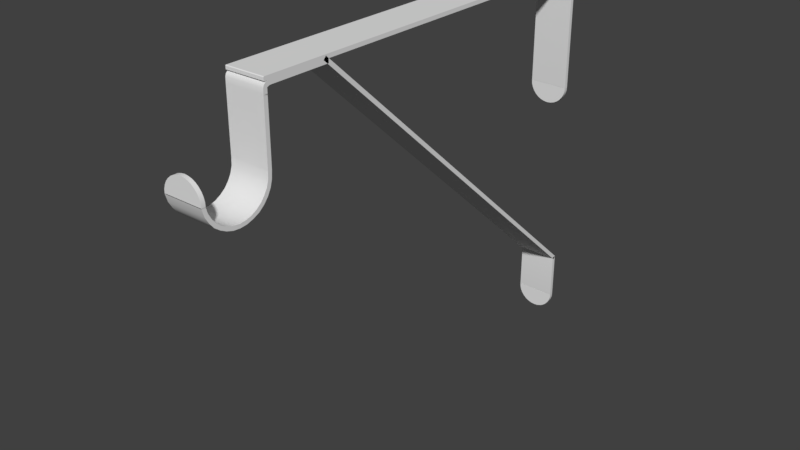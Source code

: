 # Source: Rod_Support.blend  (saved by Blender 2.91.10; exported with 4.5.12 LTS)
import bpy
from mathutils import Matrix  # noqa: F401  (used for matrix-valued properties, if any)

bpy.ops.wm.read_factory_settings(use_empty=True)
scene = bpy.context.scene
scene.name = 'Scene'

# ---- collections
col_collection_1 = bpy.data.collections.new('Collection 1'); scene.collection.children.link(col_collection_1)

# ---- world
world_world = bpy.data.worlds.new('World'); scene.world = world_world
world_world.color = (0.05088, 0.05088, 0.05088)
world_world.use_sun_shadow = False
world_world.sun_shadow_jitter_overblur = 0.0
world_world.cycles.sampling_method = 'MANUAL'

# ---- meshes
me_cylinder_013 = bpy.data.meshes.new('Cylinder.013')
me_cylinder_013.from_pydata([(0.01267, -0.3084, 0.1688), (0.01258, -0.3084, 0.1712), (0.01258, -0.3058, 0.1712), (0.01185, -0.3084, 0.1737), (0.01185, -0.3058, 0.1737), (0.01067, -0.3084, 0.1759), (0.01067, -0.3058, 0.1759), (0.009072, -0.3084, 0.1778), (0.009072, -0.3058, 0.1778), (0.007128, -0.3084, 0.1794), (0.007128, -0.3058, 0.1794), (0.00491, -0.3084, 0.1806), (0.00491, -0.3058, 0.1806), (0.002503, -0.3084, 0.1813), (0.002503, -0.3058, 0.1813), (-2.746e-08, -0.3084, 0.1816), (-2.735e-08, -0.3058, 0.1816), (-0.002503, -0.3084, 0.1813), (-0.002503, -0.3058, 0.1813), (-0.00491, -0.3084, 0.1806), (-0.00491, -0.3058, 0.1806), (-0.007128, -0.3084, 0.1794), (-0.007128, -0.3058, 0.1794), (-0.009072, -0.3084, 0.1778), (-0.009072, -0.3058, 0.1778), (-0.01067, -0.3084, 0.1759), (-0.01067, -0.3058, 0.1759), (-0.01185, -0.3084, 0.1737), (-0.01185, -0.3058, 0.1737), (-0.01258, -0.3084, 0.1712), (-0.01258, -0.3058, 0.1712), (-0.0127, -0.3084, 0.1687), (-0.0127, -0.3058, 0.1687), (-0.01258, -0.3084, 0.169), (-0.01258, -0.3058, 0.169), (-0.01185, -0.3084, 0.169), (-0.01185, -0.3058, 0.169), (-0.01067, -0.3084, 0.169), (-0.01067, -0.3058, 0.169), (-0.009072, -0.3084, 0.169), (-0.009072, -0.3058, 0.169), (-0.007128, -0.3084, 0.169), (-0.007128, -0.3058, 0.169), (-0.00491, -0.3084, 0.169), (-0.00491, -0.3058, 0.169), (-0.002503, -0.3084, 0.169), (-0.002503, -0.3058, 0.169), (-1.628e-08, -0.3084, 0.169), (-1.617e-08, -0.3058, 0.169), (0.002503, -0.3084, 0.169), (0.002503, -0.3058, 0.169), (0.00491, -0.3084, 0.169), (0.00491, -0.3058, 0.169), (0.007128, -0.3084, 0.169), (0.007128, -0.3058, 0.169), (0.009072, -0.3084, 0.169), (0.009072, -0.3058, 0.169), (0.01067, -0.3084, 0.169), (0.01067, -0.3058, 0.169), (0.01185, -0.3084, 0.169), (0.01185, -0.3058, 0.169), (0.01258, -0.3084, 0.169), (0.01267, -1.634e-05, 0.1402), (0.01267, -0.002547, 0.1402), (0.01258, -1.634e-05, 0.1378), (0.01258, -0.002547, 0.1378), (0.01185, -1.634e-05, 0.1354), (0.01185, -0.002547, 0.1354), (0.01067, -1.634e-05, 0.1332), (0.01067, -0.002547, 0.1332), (0.009072, -1.634e-05, 0.1312), (0.009072, -0.002547, 0.1312), (0.007128, -1.634e-05, 0.1296), (0.007128, -0.002547, 0.1296), (0.00491, -1.634e-05, 0.1284), (0.00491, -0.002547, 0.1284), (0.002503, -1.634e-05, 0.1277), (0.002503, -0.002547, 0.1277), (9.306e-10, -1.634e-05, 0.1274), (8.2e-10, -0.002547, 0.1274), (-0.002503, -1.634e-05, 0.1277), (-0.002503, -0.002547, 0.1277), (-0.00491, -1.634e-05, 0.1284), (-0.00491, -0.002547, 0.1284), (-0.007128, -1.634e-05, 0.1296), (-0.007128, -0.002547, 0.1296), (-0.009072, -1.634e-05, 0.1312), (-0.009072, -0.002547, 0.1312), (-0.01067, -1.634e-05, 0.1332), (-0.01067, -0.002547, 0.1332), (-0.01185, -1.634e-05, 0.1354), (-0.01185, -0.002547, 0.1354), (-0.01258, -1.634e-05, 0.1378), (-0.01258, -0.002547, 0.1378), (-0.0127, -1.634e-05, 0.1403), (-0.0127, -0.002547, 0.1403), (-0.01258, -1.634e-05, 0.1401), (-0.01258, -0.002547, 0.1401), (-0.01185, -1.634e-05, 0.1401), (-0.01185, -0.002547, 0.1401), (-0.01067, -1.634e-05, 0.1401), (-0.01067, -0.002547, 0.1401), (-0.009072, -1.634e-05, 0.1401), (-0.009072, -0.002547, 0.1401), (-0.007128, -1.634e-05, 0.1401), (-0.007128, -0.002547, 0.1401), (-0.00491, -1.634e-05, 0.1401), (-0.00491, -0.002547, 0.1401), (-0.002503, -1.634e-05, 0.1401), (-0.002503, -0.002547, 0.1401), (1.211e-08, -1.634e-05, 0.1401), (1.2e-08, -0.002547, 0.1401), (0.002503, -1.634e-05, 0.1401), (0.002503, -0.002547, 0.1401), (0.00491, -1.634e-05, 0.1401), (0.00491, -0.002547, 0.1401), (0.007128, -1.634e-05, 0.1401), (0.007128, -0.002547, 0.1401), (0.009072, -1.634e-05, 0.1401), (0.009072, -0.002547, 0.1401), (0.01067, -1.634e-05, 0.1401), (0.01067, -0.002547, 0.1401), (0.01185, -1.634e-05, 0.1401), (0.01185, -0.002547, 0.1401), (0.01258, -1.634e-05, 0.1401), (0.01258, -0.002547, 0.1401), (0.01267, 7.627e-10, -0.01506), (0.01267, -0.00253, -0.01506), (0.01258, 9.781e-10, -0.01748), (0.01258, -0.00253, -0.01748), (0.01185, 1.22e-09, -0.01989), (0.01185, -0.00253, -0.01989), (0.01067, 1.466e-09, -0.0221), (0.01067, -0.00253, -0.0221), (0.009072, 1.706e-09, -0.02405), (0.009072, -0.00253, -0.02405), (0.007128, 1.93e-09, -0.02564), (0.007128, -0.00253, -0.02564), (0.00491, 2.131e-09, -0.02683), (0.00491, -0.00253, -0.02683), (0.002503, 2.3e-09, -0.02756), (0.002503, -0.00253, -0.02756), (9.313e-10, 2.431e-09, -0.02781), (8.207e-10, -0.00253, -0.02781), (-0.002503, 2.519e-09, -0.02756), (-0.002503, -0.00253, -0.02756), (-0.00491, 2.56e-09, -0.02683), (-0.00491, -0.00253, -0.02683), (-0.007128, 2.553e-09, -0.02564), (-0.007128, -0.00253, -0.02564), (-0.009072, 2.499e-09, -0.02405), (-0.009072, -0.00253, -0.02405), (-0.01067, 2.399e-09, -0.0221), (-0.01067, -0.00253, -0.0221), (-0.01185, 2.257e-09, -0.01989), (-0.01185, -0.00253, -0.01989), (-0.01258, 2.078e-09, -0.01748), (-0.01258, -0.00253, -0.01748), (-0.0127, 1.864e-09, -0.01498), (-0.0127, -0.00253, -0.01498), (-0.01258, 1.878e-09, -0.01519), (-0.01258, -0.00253, -0.01519), (-0.01185, 1.846e-09, -0.01519), (-0.01185, -0.00253, -0.01519), (-0.01067, 1.794e-09, -0.01519), (-0.01067, -0.00253, -0.01519), (-0.009072, 1.725e-09, -0.01519), (-0.009072, -0.00253, -0.01519), (-0.007128, 1.64e-09, -0.01519), (-0.007128, -0.00253, -0.01519), (-0.00491, 1.543e-09, -0.01519), (-0.00491, -0.00253, -0.01519), (-0.002503, 1.438e-09, -0.01519), (-0.002503, -0.00253, -0.01519), (1.211e-08, 1.328e-09, -0.01519), (1.2e-08, -0.00253, -0.01519), (0.002503, 1.219e-09, -0.01519), (0.002503, -0.00253, -0.01519), (0.00491, 1.114e-09, -0.01519), (0.00491, -0.00253, -0.01519), (0.007128, 1.017e-09, -0.01519), (0.007128, -0.00253, -0.01519), (0.009072, 9.316e-10, -0.01519), (0.009072, -0.00253, -0.01519), (0.01067, 8.619e-10, -0.01519), (0.01067, -0.00253, -0.01519), (0.01185, 8.1e-10, -0.01519), (0.01185, -0.00253, -0.01519), (0.01258, 7.781e-10, -0.01519), (0.01258, -0.00253, -0.01519), (0.0127, -0.2612, 0.2148), (-0.0127, -0.2612, 0.2148), (0.0127, -0.2628, 0.2147), (-0.0127, -0.2628, 0.2147), (0.0127, -0.2641, 0.2141), (-0.0127, -0.2641, 0.2141), (0.0127, -0.2641, 0.2127), (-0.0127, -0.2641, 0.2127), (0.0127, -0.2641, 0.2117), (-0.0127, -0.2641, 0.2117), (0.0127, -0.2641, 0.2109), (-0.0127, -0.2641, 0.2109), (0.0127, -0.2642, 0.2105), (-0.0127, -0.2642, 0.2105), (0.0127, -0.2612, 0.2173), (-0.0127, -0.2612, 0.2173), (0.0127, -0.2633, 0.2173), (-0.0127, -0.2633, 0.2173), (0.0127, -0.2649, 0.217), (-0.0127, -0.2649, 0.217), (0.0127, -0.2662, 0.2156), (-0.0127, -0.2662, 0.2156), (0.0127, -0.2666, 0.2144), (-0.0127, -0.2666, 0.2144), (0.0127, -0.2667, 0.2114), (-0.0127, -0.2667, 0.2114), (0.0127, -0.2667, 0.2109), (-0.0127, -0.2667, 0.2109), (-0.0127, -0.2862, 0.1504), (0.0127, -0.2862, 0.1504), (-0.0127, -0.2906, 0.1508), (0.0127, -0.2906, 0.1508), (-0.0127, -0.2947, 0.1521), (0.0127, -0.2947, 0.1521), (-0.0127, -0.2985, 0.1541), (0.0127, -0.2985, 0.1541), (-0.0127, -0.302, 0.1567), (0.0127, -0.302, 0.1567), (-0.0127, -0.3047, 0.1601), (0.0127, -0.3047, 0.1601), (-0.0127, -0.307, 0.164), (0.0127, -0.307, 0.164), (-0.0127, -0.3084, 0.1687), (0.0127, -0.3084, 0.1687), (-0.0127, -0.2641, 0.1731), (0.0127, -0.2641, 0.1731), (-0.0127, -0.2645, 0.168), (0.0127, -0.2645, 0.168), (-0.0127, -0.2656, 0.164), (0.0127, -0.2656, 0.164), (-0.0127, -0.2676, 0.1602), (0.0127, -0.2676, 0.1602), (-0.0127, -0.2703, 0.1569), (0.0127, -0.2703, 0.1569), (-0.0127, -0.2738, 0.154), (0.0127, -0.2738, 0.154), (-0.0127, -0.2778, 0.1521), (0.0127, -0.2778, 0.1521), (-0.0127, -0.2819, 0.1508), (0.0127, -0.2819, 0.1508), (0.0127, -0.2667, 0.1731), (-0.0127, -0.2667, 0.1731), (0.0127, -0.2669, 0.1687), (-0.0127, -0.2669, 0.1687), (0.0127, -0.268, 0.165), (-0.0127, -0.268, 0.165), (0.0127, -0.2699, 0.1616), (-0.0127, -0.2699, 0.1616), (0.0127, -0.2723, 0.1586), (-0.0127, -0.2723, 0.1586), (0.0127, -0.2753, 0.1562), (-0.0127, -0.2753, 0.1562), (0.0127, -0.2787, 0.1543), (-0.0127, -0.2787, 0.1543), (0.0127, -0.2825, 0.1532), (-0.0127, -0.2825, 0.1532), (0.0127, -0.2864, 0.1528), (-0.0127, -0.2864, 0.1528), (0.0127, -0.2902, 0.1532), (-0.0127, -0.2902, 0.1532), (0.0127, -0.294, 0.1543), (-0.0127, -0.294, 0.1543), (0.0127, -0.2974, 0.1562), (-0.0127, -0.2974, 0.1562), (0.0127, -0.3005, 0.1586), (-0.0127, -0.3005, 0.1586), (0.0127, -0.3029, 0.1616), (-0.0127, -0.3029, 0.1616), (0.0127, -0.3048, 0.165), (-0.0127, -0.3048, 0.165), (0.0127, -0.3059, 0.1687), (-0.0127, -0.3059, 0.1687), (-0.0127, -0.2862, 0.1504), (-0.0127, -0.2906, 0.1508), (0.0127, -0.2906, 0.1508), (0.0127, -0.2862, 0.1504), (-0.0127, -0.2947, 0.1521), (0.0127, -0.2947, 0.1521), (-0.0127, -0.2985, 0.1541), (0.0127, -0.2985, 0.1541), (-0.0127, -0.302, 0.1567), (0.0127, -0.302, 0.1567), (-0.0127, -0.3047, 0.1601), (0.0127, -0.3047, 0.1601), (-0.0127, -0.307, 0.164), (0.0127, -0.307, 0.164), (-0.0127, -0.3084, 0.1687), (0.0127, -0.3084, 0.1687), (0.0127, -0.2641, 0.1731), (0.0127, -0.2641, 0.1731), (-0.0127, -0.2641, 0.1731), (-0.0127, -0.2641, 0.1731), (-0.0127, -0.2645, 0.168), (0.0127, -0.2645, 0.168), (-0.0127, -0.2656, 0.164), (0.0127, -0.2656, 0.164), (-0.0127, -0.2676, 0.1602), (0.0127, -0.2676, 0.1602), (-0.0127, -0.2703, 0.1569), (0.0127, -0.2703, 0.1569), (-0.0127, -0.2738, 0.154), (0.0127, -0.2738, 0.154), (-0.0127, -0.2778, 0.1521), (0.0127, -0.2778, 0.1521), (-0.0127, -0.2819, 0.1508), (0.0127, -0.2819, 0.1508), (-0.0127, -0.2667, 0.1731), (-0.0127, -0.2667, 0.1731), (0.0127, -0.2667, 0.1731), (0.0127, -0.2667, 0.1731), (0.0127, -0.2669, 0.1687), (-0.0127, -0.2669, 0.1687), (0.0127, -0.268, 0.165), (-0.0127, -0.268, 0.165), (0.0127, -0.2699, 0.1616), (-0.0127, -0.2699, 0.1616), (0.0127, -0.2723, 0.1586), (-0.0127, -0.2723, 0.1586), (0.0127, -0.2753, 0.1562), (-0.0127, -0.2753, 0.1562), (0.0127, -0.2787, 0.1543), (-0.0127, -0.2787, 0.1543), (0.0127, -0.2825, 0.1532), (-0.0127, -0.2825, 0.1532), (0.0127, -0.2864, 0.1528), (-0.0127, -0.2864, 0.1528), (0.0127, -0.2902, 0.1532), (-0.0127, -0.2902, 0.1532), (0.0127, -0.294, 0.1543), (-0.0127, -0.294, 0.1543), (0.0127, -0.2974, 0.1562), (-0.0127, -0.2974, 0.1562), (0.0127, -0.3005, 0.1586), (-0.0127, -0.3005, 0.1586), (0.0127, -0.3029, 0.1616), (-0.0127, -0.3029, 0.1616), (0.0127, -0.3048, 0.165), (-0.0127, -0.3048, 0.165), (0.0127, -0.3059, 0.1687), (-0.0127, -0.3059, 0.1687), (0.0127, -0.2641, 0.1731), (-0.0127, -0.2641, 0.1731), (0.0127, -0.2641, 0.2109), (-0.0127, -0.2641, 0.2109), (0.0127, -0.2667, 0.1731), (-0.0127, -0.2667, 0.1731), (0.0127, -0.2667, 0.2109), (-0.0127, -0.2667, 0.2109), (0.0127, -0.223, 0.2148), (-0.0127, -0.223, 0.2148), (0.0127, -0.223, 0.2173), (-0.0127, -0.223, 0.2173), (0.0127, -0.2612, 0.2148), (-0.0127, -0.2612, 0.2148), (0.0127, -0.2612, 0.2173), (-0.0127, -0.2612, 0.2173), (0.0127, -0.2248, 0.2191), (-0.0127, -0.2248, 0.2191), (0.0127, -0.001448, 0.01316), (-0.0127, -0.001448, 0.01316), (0.0127, -0.2265, 0.2172), (-0.0127, -0.2265, 0.2172), (0.0127, -3.149e-06, 0.2173), (-0.0127, -3.148e-06, 0.2173), (0.0127, -1.864e-09, 0.01498), (-0.0127, -7.542e-10, 0.01498), (0.0127, -0.002544, 0.01498), (-0.0127, -0.002544, 0.01498), (0.0127, -3.149e-06, 0.2178), (-0.0127, -3.148e-06, 0.2178), (0.0127, -0.002547, 0.2178), (-0.0127, -0.002547, 0.2178), (0.0127, -0.0001959, 0.01452), (0.0127, -0.0002385, 0.01548), (0.0127, -0.0001148, 0.01462), (0.0127, -5.63e-05, 0.01474), (0.0127, -2.274e-05, 0.01487), (0.0127, -1.535e-05, 0.01501), (0.0127, -3.448e-05, 0.01514), (0.0127, -7.934e-05, 0.01527), (0.0127, -0.0001482, 0.01538), (-0.0127, -0.0002385, 0.01548), (-0.0127, -0.0001959, 0.01452), (-0.0127, -0.0001482, 0.01538), (-0.0127, -7.933e-05, 0.01527), (-0.0127, -3.448e-05, 0.01514), (-0.0127, -1.535e-05, 0.01501), (-0.0127, -2.274e-05, 0.01487), (-0.0127, -5.63e-05, 0.01474), (-0.0127, -0.0001148, 0.01462), (0.01254, -0.0002693, -0.01524), (0.0127, 7.542e-10, -0.01498), (0.01259, -0.0001861, -0.01523), (0.01264, -0.000111, -0.01519), (0.01267, -5.144e-05, -0.01513), (0.01269, -1.317e-05, -0.01506), (-0.01254, -0.0002693, -0.01524), (-0.0127, 1.864e-09, -0.01498), (-0.01259, -0.0001861, -0.01523), (-0.01264, -0.000111, -0.01519), (-0.01267, -5.144e-05, -0.01513), (-0.01269, -1.317e-05, -0.01506), (0.01254, -0.002274, -0.01524), (0.0127, -0.002544, -0.01498), (0.01259, -0.002358, -0.01523), (0.01264, -0.002433, -0.01519), (0.01267, -0.002492, -0.01513), (0.01269, -0.00253, -0.01506), (-0.01254, -0.002274, -0.01524), (-0.0127, -0.002544, -0.01498), (-0.01259, -0.002358, -0.01523), (-0.01264, -0.002433, -0.01519), (-0.01267, -0.002492, -0.01513), (-0.01269, -0.00253, -0.01506), (0.0127, -0.2656, 0.2198), (0.0127, -0.2661, 0.2193), (0.0127, -0.2658, 0.2198), (0.0127, -0.2659, 0.2197), (0.0127, -0.266, 0.2196), (0.0127, -0.2661, 0.2195), (-0.0127, -0.2661, 0.2193), (-0.0127, -0.2656, 0.2198), (-0.0127, -0.2661, 0.2195), (-0.0127, -0.266, 0.2196), (-0.0127, -0.2659, 0.2197), (-0.0127, -0.2658, 0.2198), (0.0127, -0.2661, 0.2177), (0.0127, -0.2657, 0.2173), (0.0127, -0.2661, 0.2176), (0.0127, -0.266, 0.2175), (0.0127, -0.2659, 0.2174), (0.0127, -0.2658, 0.2173), (-0.0127, -0.2657, 0.2173), (-0.0127, -0.2661, 0.2177), (-0.0127, -0.2658, 0.2173), (-0.0127, -0.2659, 0.2174), (-0.0127, -0.266, 0.2175), (-0.0127, -0.2661, 0.2176), (0.0127, -3.149e-06, 0.2195), (0.0127, -0.0003031, 0.2198), (0.0127, -8.901e-06, 0.2196), (0.0127, -2.598e-05, 0.2196), (0.0127, -5.369e-05, 0.2197), (0.0127, -9.101e-05, 0.2197), (0.0127, -0.0001365, 0.2198), (0.0127, -0.0001883, 0.2198), (0.0127, -0.0002446, 0.2198), (-0.0127, -0.0003031, 0.2198), (-0.0127, -3.148e-06, 0.2195), (-0.0127, -0.0002446, 0.2198), (-0.0127, -0.0001883, 0.2198), (-0.0127, -0.0001365, 0.2198), (-0.0127, -9.101e-05, 0.2197), (-0.0127, -5.369e-05, 0.2197), (-0.0127, -2.598e-05, 0.2196), (-0.0127, -8.9e-06, 0.2196), (0.0127, -0.0001989, 0.14), (0.0127, -3.172e-06, 0.1402), (0.0127, -0.000124, 0.1401), (0.0127, -6.054e-05, 0.1401), (0.0127, -1.807e-05, 0.1402), (-0.0127, -3.171e-06, 0.1402), (-0.0127, -0.0001989, 0.14), (-0.0127, -1.807e-05, 0.1402), (-0.0127, -6.054e-05, 0.1401), (-0.0127, -0.000124, 0.1401), (0.0127, -0.002547, 0.1403), (0.0127, -0.002313, 0.14), (0.0127, -0.002535, 0.1402), (0.0127, -0.002502, 0.1401), (0.0127, -0.002451, 0.1401), (0.0127, -0.002386, 0.1401), (-0.0127, -0.002313, 0.14), (-0.0127, -0.002547, 0.1403), (-0.0127, -0.002386, 0.1401), (-0.0127, -0.002451, 0.1401), (-0.0127, -0.002502, 0.1401), (-0.0127, -0.002535, 0.1402), (-0.0127, -0.2612, 0.2148), (-0.0127, -0.2612, 0.2148), (0.0127, -0.2612, 0.2148), (0.0127, -0.2612, 0.2148), (0.0127, -0.2628, 0.2147), (-0.0127, -0.2628, 0.2147), (0.0127, -0.2641, 0.2141), (0.0127, -0.2641, 0.2141), (0.0127, -0.2641, 0.2141), (0.0127, -0.2641, 0.2141), (-0.0127, -0.2641, 0.2141), (-0.0127, -0.2641, 0.2141), (0.0127, -0.2641, 0.2127), (-0.0127, -0.2641, 0.2127), (0.0127, -0.2641, 0.2117), (-0.0127, -0.2641, 0.2117), (0.0127, -0.2641, 0.2109), (-0.0127, -0.2641, 0.2109), (0.0127, -0.2642, 0.2105), (0.0127, -0.2642, 0.2105), (-0.0127, -0.2642, 0.2105), (-0.0127, -0.2642, 0.2105), (-0.0127, -0.2612, 0.2173), (-0.0127, -0.2612, 0.2173), (0.0127, -0.2612, 0.2173), (0.0127, -0.2612, 0.2173), (0.0127, -0.2633, 0.2173), (-0.0127, -0.2633, 0.2173), (0.0127, -0.2649, 0.217), (0.0127, -0.2649, 0.217), (0.0127, -0.2649, 0.217), (-0.0127, -0.2649, 0.217), (-0.0127, -0.2649, 0.217), (0.0127, -0.2662, 0.2156), (-0.0127, -0.2662, 0.2156), (0.0127, -0.2666, 0.2144), (0.0127, -0.2666, 0.2144), (-0.0127, -0.2666, 0.2144), (0.0127, -0.2667, 0.2114), (-0.0127, -0.2667, 0.2114), (0.0127, -0.2667, 0.2109), (0.0127, -0.2667, 0.2109), (-0.0127, -0.2667, 0.2109), (-0.0127, -0.2667, 0.2109), (0.0127, -0.2641, 0.2109), (0.0127, -0.2641, 0.2109), (0.0127, -0.2641, 0.1731), (0.0127, -0.2641, 0.1731), (-0.0127, -0.2641, 0.1731), (-0.0127, -0.2641, 0.1731), (-0.0127, -0.2641, 0.2109), (-0.0127, -0.2641, 0.2109), (0.0127, -0.2667, 0.2109), (0.0127, -0.2667, 0.2109), (-0.0127, -0.2667, 0.2109), (-0.0127, -0.2667, 0.2109), (0.0127, -0.2667, 0.1731), (0.0127, -0.2667, 0.1731), (-0.0127, -0.2667, 0.1731), (-0.0127, -0.2667, 0.1731), (0.0127, -0.223, 0.2173), (0.0127, -0.223, 0.2173), (0.0127, -0.223, 0.2148), (0.0127, -0.223, 0.2148), (-0.0127, -0.223, 0.2148), (-0.0127, -0.223, 0.2148), (-0.0127, -0.223, 0.2173), (-0.0127, -0.223, 0.2173), (0.0127, -0.2612, 0.2173), (0.0127, -0.2612, 0.2173), (-0.0127, -0.2612, 0.2173), (-0.0127, -0.2612, 0.2173), (0.0127, -0.2612, 0.2148), (0.0127, -0.2612, 0.2148), (-0.0127, -0.2612, 0.2148), (-0.0127, -0.2612, 0.2148), (-0.0127, -0.2248, 0.2191), (-0.0127, -0.2248, 0.2191), (0.0127, -0.2248, 0.2191), (0.0127, -0.2248, 0.2191), (0.0127, -0.2265, 0.2172), (0.0127, -0.2265, 0.2172), (-0.0127, -0.2265, 0.2172), (-0.0127, -0.2265, 0.2172), (0.0127, -0.001448, 0.01316), (0.0127, -0.001448, 0.01316), (-0.0127, -0.001448, 0.01316), (-0.0127, -0.001448, 0.01316), (0.0127, -3.149e-06, 0.2173), (0.0127, -3.149e-06, 0.2173), (-0.0127, -3.148e-06, 0.2173), (-0.0127, -3.148e-06, 0.2173), (-0.0127, -7.542e-10, 0.01498), (-0.0127, -7.542e-10, 0.01498), (0.0127, -1.864e-09, 0.01498), (0.0127, -1.864e-09, 0.01498), (0.0127, -0.002544, 0.01498), (0.0127, -0.002544, 0.01498), (-0.0127, -0.002544, 0.01498), (-0.0127, -0.002544, 0.01498), (-0.0127, -3.148e-06, 0.2178), (-0.0127, -3.148e-06, 0.2178), (0.0127, -3.149e-06, 0.2178), (0.0127, -3.149e-06, 0.2178), (0.0127, -0.002547, 0.2178), (0.0127, -0.002547, 0.2178), (-0.0127, -0.002547, 0.2178), (-0.0127, -0.002547, 0.2178), (0.0127, -0.0001148, 0.01462), (0.0127, -0.0001959, 0.01452), (-0.0127, -0.0001959, 0.01452), (-0.0127, -0.0001148, 0.01462), (0.0127, -5.63e-05, 0.01474), (-0.0127, -5.63e-05, 0.01474), (0.0127, -2.274e-05, 0.01487), (-0.0127, -2.274e-05, 0.01487), (0.0127, -1.535e-05, 0.01501), (-0.0127, -1.535e-05, 0.01501), (0.0127, -3.448e-05, 0.01514), (-0.0127, -3.448e-05, 0.01514), (0.0127, -7.934e-05, 0.01527), (-0.0127, -7.933e-05, 0.01527), (0.0127, -0.0001482, 0.01538), (-0.0127, -0.0001482, 0.01538), (0.0127, -0.0002385, 0.01548), (-0.0127, -0.0002385, 0.01548), (0.01264, -0.000111, -0.01519), (0.01259, -0.0001861, -0.01523), (-0.01259, -0.0001861, -0.01523), (-0.01264, -0.000111, -0.01519), (0.01267, -5.144e-05, -0.01513), (-0.01267, -5.144e-05, -0.01513), (0.01269, -1.317e-05, -0.01506), (-0.01269, -1.317e-05, -0.01506), (0.0127, 7.542e-10, -0.01498), (-0.0127, 1.864e-09, -0.01498), (-0.01264, -0.002433, -0.01519), (-0.01259, -0.002358, -0.01523), (0.01259, -0.002358, -0.01523), (0.01264, -0.002433, -0.01519), (-0.01267, -0.002492, -0.01513), (0.01267, -0.002492, -0.01513), (-0.01269, -0.00253, -0.01506), (0.01269, -0.00253, -0.01506), (-0.0127, -0.002544, -0.01498), (0.0127, -0.002544, -0.01498), (-0.0127, -0.2661, 0.2195), (-0.0127, -0.2661, 0.2193), (0.0127, -0.2661, 0.2193), (0.0127, -0.2661, 0.2195), (-0.0127, -0.266, 0.2196), (0.0127, -0.266, 0.2196), (-0.0127, -0.2659, 0.2197), (0.0127, -0.2659, 0.2197), (-0.0127, -0.2658, 0.2198), (0.0127, -0.2658, 0.2198), (-0.0127, -0.2656, 0.2198), (0.0127, -0.2656, 0.2198), (-0.0127, -0.2658, 0.2173), (-0.0127, -0.2657, 0.2173), (0.0127, -0.2657, 0.2173), (0.0127, -0.2658, 0.2173), (-0.0127, -0.2659, 0.2174), (0.0127, -0.2659, 0.2174), (-0.0127, -0.266, 0.2175), (0.0127, -0.266, 0.2175), (-0.0127, -0.2661, 0.2176), (0.0127, -0.2661, 0.2176), (-0.0127, -0.2661, 0.2177), (0.0127, -0.2661, 0.2177), (-0.0127, -0.0002446, 0.2198), (-0.0127, -0.0003031, 0.2198), (0.0127, -0.0003031, 0.2198), (0.0127, -0.0002446, 0.2198), (-0.0127, -0.0001883, 0.2198), (0.0127, -0.0001883, 0.2198), (-0.0127, -0.0001365, 0.2198), (0.0127, -0.0001365, 0.2198), (-0.0127, -9.101e-05, 0.2197), (0.0127, -9.101e-05, 0.2197), (-0.0127, -5.369e-05, 0.2197), (0.0127, -5.369e-05, 0.2197), (-0.0127, -2.598e-05, 0.2196), (0.0127, -2.598e-05, 0.2196), (-0.0127, -8.9e-06, 0.2196), (0.0127, -8.901e-06, 0.2196), (-0.0127, -3.148e-06, 0.2195), (0.0127, -3.149e-06, 0.2195), (0.0127, -0.000124, 0.1401), (0.0127, -0.0001989, 0.14), (-0.0127, -0.0001989, 0.14), (-0.0127, -0.000124, 0.1401), (0.0127, -6.054e-05, 0.1401), (-0.0127, -6.054e-05, 0.1401), (0.0127, -1.807e-05, 0.1402), (-0.0127, -1.807e-05, 0.1402), (0.0127, -3.172e-06, 0.1402), (-0.0127, -3.171e-06, 0.1402), (-0.0127, -0.002386, 0.1401), (-0.0127, -0.002313, 0.14), (0.0127, -0.002313, 0.14), (0.0127, -0.002386, 0.1401), (-0.0127, -0.002451, 0.1401), (0.0127, -0.002451, 0.1401), (-0.0127, -0.002502, 0.1401), (0.0127, -0.002502, 0.1401), (-0.0127, -0.002535, 0.1402), (0.0127, -0.002535, 0.1402), (-0.0127, -0.002547, 0.1403), (0.0127, -0.002547, 0.1403), (0.01267, -0.3084, 0.1688), (0.01258, -0.3084, 0.1712), (0.01258, -0.3058, 0.1712), (0.01267, -0.3058, 0.1688), (0.01267, -0.3058, 0.1688), (0.01185, -0.3084, 0.1737), (0.01185, -0.3058, 0.1737), (0.01067, -0.3084, 0.1759), (0.01067, -0.3058, 0.1759), (0.009072, -0.3084, 0.1778), (0.009072, -0.3058, 0.1778), (0.007128, -0.3084, 0.1794), (0.007128, -0.3058, 0.1794), (0.00491, -0.3084, 0.1806), (0.00491, -0.3058, 0.1806), (0.002503, -0.3084, 0.1813), (0.002503, -0.3058, 0.1813), (-2.746e-08, -0.3084, 0.1816), (-2.735e-08, -0.3058, 0.1816), (-0.002503, -0.3084, 0.1813), (-0.002503, -0.3058, 0.1813), (-0.00491, -0.3084, 0.1806), (-0.00491, -0.3058, 0.1806), (-0.007128, -0.3084, 0.1794), (-0.007128, -0.3058, 0.1794), (-0.009072, -0.3084, 0.1778), (-0.009072, -0.3058, 0.1778), (-0.01067, -0.3084, 0.1759), (-0.01067, -0.3058, 0.1759), (-0.01185, -0.3084, 0.1737), (-0.01185, -0.3058, 0.1737), (-0.01258, -0.3084, 0.1712), (-0.01258, -0.3058, 0.1712), (-0.0127, -0.3084, 0.1687), (-0.0127, -0.3058, 0.1687), (0.01258, -0.3058, 0.169), (0.01267, -1.634e-05, 0.1402), (0.01267, -1.634e-05, 0.1402), (0.01258, -1.634e-05, 0.1378), (0.01258, -0.002547, 0.1378), (0.01267, -0.002547, 0.1402), (0.01267, -0.002547, 0.1402), (0.01185, -1.634e-05, 0.1354), (0.01185, -0.002547, 0.1354), (0.01067, -1.634e-05, 0.1332), (0.01067, -0.002547, 0.1332), (0.009072, -1.634e-05, 0.1312), (0.009072, -0.002547, 0.1312), (0.007128, -1.634e-05, 0.1296), (0.007128, -0.002547, 0.1296), (0.00491, -1.634e-05, 0.1284), (0.00491, -0.002547, 0.1284), (0.002503, -1.634e-05, 0.1277), (0.002503, -0.002547, 0.1277), (9.306e-10, -1.634e-05, 0.1274), (8.2e-10, -0.002547, 0.1274), (-0.002503, -1.634e-05, 0.1277), (-0.002503, -0.002547, 0.1277), (-0.00491, -1.634e-05, 0.1284), (-0.00491, -0.002547, 0.1284), (-0.007128, -1.634e-05, 0.1296), (-0.007128, -0.002547, 0.1296), (-0.009072, -1.634e-05, 0.1312), (-0.009072, -0.002547, 0.1312), (-0.01067, -1.634e-05, 0.1332), (-0.01067, -0.002547, 0.1332), (-0.01185, -1.634e-05, 0.1354), (-0.01185, -0.002547, 0.1354), (-0.01258, -1.634e-05, 0.1378), (-0.01258, -0.002547, 0.1378), (-0.0127, -1.634e-05, 0.1403), (-0.0127, -1.634e-05, 0.1403), (-0.0127, -0.002547, 0.1403), (-0.0127, -0.002547, 0.1403), (-0.01258, -1.634e-05, 0.1401), (-0.01258, -1.634e-05, 0.1401), (-0.01258, -0.002547, 0.1401), (-0.01258, -0.002547, 0.1401), (-0.01185, -1.634e-05, 0.1401), (-0.01185, -0.002547, 0.1401), (-0.01067, -1.634e-05, 0.1401), (-0.01067, -0.002547, 0.1401), (-0.009072, -1.634e-05, 0.1401), (-0.009072, -0.002547, 0.1401), (-0.007128, -1.634e-05, 0.1401), (-0.007128, -0.002547, 0.1401), (-0.00491, -1.634e-05, 0.1401), (-0.00491, -0.002547, 0.1401), (-0.002503, -1.634e-05, 0.1401), (-0.002503, -0.002547, 0.1401), (1.211e-08, -1.634e-05, 0.1401), (1.2e-08, -0.002547, 0.1401), (0.002503, -1.634e-05, 0.1401), (0.002503, -0.002547, 0.1401), (0.00491, -1.634e-05, 0.1401), (0.00491, -0.002547, 0.1401), (0.007128, -1.634e-05, 0.1401), (0.007128, -0.002547, 0.1401), (0.009072, -1.634e-05, 0.1401), (0.009072, -0.002547, 0.1401), (0.01067, -1.634e-05, 0.1401), (0.01067, -0.002547, 0.1401), (0.01185, -1.634e-05, 0.1401), (0.01185, -0.002547, 0.1401), (0.01258, -1.634e-05, 0.1401), (0.01258, -1.634e-05, 0.1401), (0.01258, -0.002547, 0.1401), (0.01258, -0.002547, 0.1401), (0.01267, 7.627e-10, -0.01506), (0.01267, 7.627e-10, -0.01506), (0.01258, 9.781e-10, -0.01748), (0.01258, -0.00253, -0.01748), (0.01267, -0.00253, -0.01506), (0.01267, -0.00253, -0.01506), (0.01185, 1.22e-09, -0.01989), (0.01185, -0.00253, -0.01989), (0.01067, 1.466e-09, -0.0221), (0.01067, -0.00253, -0.0221), (0.009072, 1.706e-09, -0.02405), (0.009072, -0.00253, -0.02405), (0.007128, 1.93e-09, -0.02564), (0.007128, -0.00253, -0.02564), (0.00491, 2.131e-09, -0.02683), (0.00491, -0.00253, -0.02683), (0.002503, 2.3e-09, -0.02756), (0.002503, -0.00253, -0.02756), (9.313e-10, 2.431e-09, -0.02781), (8.207e-10, -0.00253, -0.02781), (-0.002503, 2.519e-09, -0.02756), (-0.002503, -0.00253, -0.02756), (-0.00491, 2.56e-09, -0.02683), (-0.00491, -0.00253, -0.02683), (-0.007128, 2.553e-09, -0.02564), (-0.007128, -0.00253, -0.02564), (-0.009072, 2.499e-09, -0.02405), (-0.009072, -0.00253, -0.02405), (-0.01067, 2.399e-09, -0.0221), (-0.01067, -0.00253, -0.0221), (-0.01185, 2.257e-09, -0.01989), (-0.01185, -0.00253, -0.01989), (-0.01258, 2.078e-09, -0.01748), (-0.01258, -0.00253, -0.01748), (-0.0127, 1.864e-09, -0.01498), (-0.0127, 1.864e-09, -0.01498), (-0.0127, -0.00253, -0.01498), (-0.0127, -0.00253, -0.01498), (-0.01258, 1.878e-09, -0.01519), (-0.01258, 1.878e-09, -0.01519), (-0.01258, -0.00253, -0.01519), (-0.01258, -0.00253, -0.01519), (-0.01185, 1.846e-09, -0.01519), (-0.01185, -0.00253, -0.01519), (-0.01067, 1.794e-09, -0.01519), (-0.01067, -0.00253, -0.01519), (-0.009072, 1.725e-09, -0.01519), (-0.009072, -0.00253, -0.01519), (-0.007128, 1.64e-09, -0.01519), (-0.007128, -0.00253, -0.01519), (-0.00491, 1.543e-09, -0.01519), (-0.00491, -0.00253, -0.01519), (-0.002503, 1.438e-09, -0.01519), (-0.002503, -0.00253, -0.01519), (1.211e-08, 1.328e-09, -0.01519), (1.2e-08, -0.00253, -0.01519), (0.002503, 1.219e-09, -0.01519), (0.002503, -0.00253, -0.01519), (0.00491, 1.114e-09, -0.01519), (0.00491, -0.00253, -0.01519), (0.007128, 1.017e-09, -0.01519), (0.007128, -0.00253, -0.01519), (0.009072, 9.316e-10, -0.01519), (0.009072, -0.00253, -0.01519), (0.01067, 8.619e-10, -0.01519), (0.01067, -0.00253, -0.01519), (0.01185, 8.1e-10, -0.01519), (0.01185, -0.00253, -0.01519), (0.01258, 7.781e-10, -0.01519), (0.01258, 7.781e-10, -0.01519), (0.01258, -0.00253, -0.01519), (0.01258, -0.00253, -0.01519)], [], [(698, 701, 700, 699), (699, 700, 704, 703), (703, 704, 706, 705), (705, 706, 708, 707), (707, 708, 710, 709), (709, 710, 712, 711), (711, 712, 714, 713), (713, 714, 716, 715), (715, 716, 718, 717), (717, 718, 720, 719), (719, 720, 722, 721), (721, 722, 724, 723), (723, 724, 726, 725), (725, 726, 728, 727), (727, 728, 730, 729), (729, 730, 732, 731), (2, 702, 733, 60, 58, 56, 54, 52, 50, 48, 46, 44, 42, 40, 38, 36, 34, 32, 30, 28, 26, 24, 22, 20, 18, 16, 14, 12, 10, 8, 6, 4), (0, 1, 3, 5, 7, 9, 11, 13, 15, 17, 19, 21, 23, 25, 27, 29, 31, 33, 35, 37, 39, 41, 43, 45, 47, 49, 51, 53, 55, 57, 59, 61), (734, 738, 737, 736), (736, 737, 741, 740), (740, 741, 743, 742), (742, 743, 745, 744), (744, 745, 747, 746), (746, 747, 749, 748), (748, 749, 751, 750), (750, 751, 753, 752), (752, 753, 755, 754), (754, 755, 757, 756), (756, 757, 759, 758), (758, 759, 761, 760), (760, 761, 763, 762), (762, 763, 765, 764), (764, 765, 767, 766), (766, 767, 770, 768), (769, 771, 774, 772), (773, 775, 777, 776), (776, 777, 779, 778), (778, 779, 781, 780), (780, 781, 783, 782), (782, 783, 785, 784), (784, 785, 787, 786), (786, 787, 789, 788), (788, 789, 791, 790), (790, 791, 793, 792), (792, 793, 795, 794), (794, 795, 797, 796), (796, 797, 799, 798), (798, 799, 801, 800), (65, 739, 804, 123, 121, 119, 117, 115, 113, 111, 109, 107, 105, 103, 101, 99, 97, 95, 93, 91, 89, 87, 85, 83, 81, 79, 77, 75, 73, 71, 69, 67), (800, 801, 805, 802), (803, 125, 63, 735), (62, 64, 66, 68, 70, 72, 74, 76, 78, 80, 82, 84, 86, 88, 90, 92, 94, 96, 98, 100, 102, 104, 106, 108, 110, 112, 114, 116, 118, 120, 122, 124), (806, 810, 809, 808), (808, 809, 813, 812), (812, 813, 815, 814), (814, 815, 817, 816), (816, 817, 819, 818), (818, 819, 821, 820), (820, 821, 823, 822), (822, 823, 825, 824), (824, 825, 827, 826), (826, 827, 829, 828), (828, 829, 831, 830), (830, 831, 833, 832), (832, 833, 835, 834), (834, 835, 837, 836), (836, 837, 839, 838), (838, 839, 842, 840), (841, 843, 846, 844), (845, 847, 849, 848), (848, 849, 851, 850), (850, 851, 853, 852), (852, 853, 855, 854), (854, 855, 857, 856), (856, 857, 859, 858), (858, 859, 861, 860), (860, 861, 863, 862), (862, 863, 865, 864), (864, 865, 867, 866), (866, 867, 869, 868), (868, 869, 871, 870), (870, 871, 873, 872), (129, 811, 876, 187, 185, 183, 181, 179, 177, 175, 173, 171, 169, 167, 165, 163, 161, 159, 157, 155, 153, 151, 149, 147, 145, 143, 141, 139, 137, 135, 133, 131), (872, 873, 877, 874), (875, 189, 127, 807), (126, 128, 130, 132, 134, 136, 138, 140, 142, 144, 146, 148, 150, 152, 154, 156, 158, 160, 162, 164, 166, 168, 170, 172, 174, 176, 178, 180, 182, 184, 186, 188), (490, 488, 493, 492), (492, 493, 498, 494), (495, 499, 501, 500), (500, 501, 503, 502), (502, 503, 505, 504), (504, 505, 508, 506), (512, 510, 515, 514), (514, 515, 519, 516), (517, 520, 522, 521), (521, 522, 525, 523), (523, 525, 527, 526), (526, 527, 530, 528), (198, 200, 507, 529, 214), (192, 206, 513, 491), (496, 518, 206, 192), (208, 210, 524, 497), (194, 196, 198, 214, 212), (195, 211, 213, 215, 531, 509, 201, 199, 197), (489, 511, 207, 209, 211, 195, 193), (202, 203, 217, 216), (190, 204, 205, 191), (282, 285, 284, 283), (283, 284, 287, 286), (286, 287, 289, 288), (288, 289, 291, 290), (290, 291, 293, 292), (292, 293, 295, 294), (294, 295, 297, 296), (300, 298, 303, 302), (302, 303, 305, 304), (304, 305, 307, 306), (306, 307, 309, 308), (308, 309, 311, 310), (310, 311, 313, 312), (312, 313, 315, 314), (314, 315, 285, 282), (318, 316, 321, 320), (320, 321, 323, 322), (322, 323, 325, 324), (324, 325, 327, 326), (326, 327, 329, 328), (328, 329, 331, 330), (330, 331, 333, 332), (332, 333, 335, 334), (334, 335, 337, 336), (336, 337, 339, 338), (338, 339, 341, 340), (340, 341, 343, 342), (342, 343, 345, 344), (344, 345, 347, 346), (346, 347, 349, 348), (299, 301, 317, 319), (230, 232, 281, 279), (228, 230, 279, 277), (226, 228, 277, 275), (224, 226, 275, 273), (222, 224, 273, 271), (220, 222, 271, 269), (218, 220, 269, 267), (248, 218, 267, 265), (246, 248, 265, 263), (244, 246, 263, 261), (242, 244, 261, 259), (240, 242, 259, 257), (238, 240, 257, 255), (236, 238, 255, 253), (234, 236, 253, 251), (233, 231, 278, 280), (231, 229, 276, 278), (229, 227, 274, 276), (227, 225, 272, 274), (225, 223, 270, 272), (223, 221, 268, 270), (221, 219, 266, 268), (219, 249, 264, 266), (249, 247, 262, 264), (247, 245, 260, 262), (245, 243, 258, 260), (243, 241, 256, 258), (241, 239, 254, 256), (239, 237, 252, 254), (237, 235, 250, 252), (534, 536, 538, 532), (533, 539, 542, 540), (541, 543, 546, 544), (545, 547, 537, 535), (352, 356, 354, 350), (357, 353, 351, 355), (550, 552, 554, 548), (549, 555, 558, 556), (557, 559, 562, 560), (561, 563, 553, 551), (360, 364, 362, 358), (365, 361, 359, 363), (573, 575, 598, 597), (566, 564, 570, 568), (569, 571, 574, 572), (371, 565, 613, 611, 609, 607, 605, 603, 601, 599, 392, 369), (612, 391, 367, 567), (660, 457, 431, 645), (636, 430, 443, 436), (635, 634, 638, 640, 642, 644, 659, 658, 662, 664, 666, 668, 670, 672, 674, 579, 647, 646, 650, 652, 654, 656), (412, 418, 406, 400), (582, 580, 586, 584), (587, 581, 407, 419), (622, 623, 375, 583), (585, 377, 632, 633), (591, 592, 697, 695, 693, 691, 689, 477, 677, 676, 680, 682, 684), (590, 588, 594, 593), (688, 482, 678, 466), (467, 685, 589, 378), (597, 598, 399, 596), (596, 399, 398, 600), (600, 398, 397, 602), (602, 397, 396, 604), (604, 396, 395, 606), (606, 395, 394, 608), (608, 394, 393, 610), (610, 393, 391, 612), (366, 370, 368, 382, 384, 385, 386, 387, 388, 389, 390, 383), (400, 406, 616, 615), (615, 616, 617, 614), (614, 617, 619, 618), (618, 619, 621, 620), (620, 621, 623, 622), (418, 412, 626, 625), (625, 626, 627, 624), (624, 627, 629, 628), (628, 629, 631, 630), (630, 631, 633, 632), (401, 413, 417, 405), (405, 417, 416, 404), (404, 416, 415, 403), (403, 415, 414, 402), (615, 626, 412, 400), (419, 407, 411, 423), (423, 411, 410, 422), (422, 410, 409, 421), (421, 409, 408, 420), (625, 616, 406, 418), (374, 376, 413, 401), (430, 636, 637, 432), (432, 637, 639, 433), (433, 639, 641, 434), (434, 641, 643, 435), (435, 643, 645, 431), (675, 673, 671, 669, 667, 665, 663, 661, 449, 424, 426, 427, 428, 429, 425, 657, 655, 653, 651, 649, 437, 577), (442, 648, 441, 444), (444, 441, 440, 445), (445, 440, 439, 446), (446, 439, 438, 447), (447, 438, 436, 443), (648, 442, 578, 576), (457, 660, 456, 459), (459, 456, 455, 460), (460, 455, 454, 461), (461, 454, 453, 462), (462, 453, 452, 463), (463, 452, 451, 464), (464, 451, 450, 465), (465, 450, 448, 458), (372, 373, 458, 448), (466, 678, 679, 468), (468, 679, 681, 469), (469, 681, 683, 470), (470, 683, 685, 467), (595, 379, 471, 473, 474, 475, 472, 687, 686, 690, 692, 694, 696), (482, 688, 481, 484), (484, 481, 480, 485), (485, 480, 479, 486), (486, 479, 478, 487), (487, 478, 476, 483), (380, 381, 483, 476)])
me_cylinder_013.polygons.foreach_set('use_smooth', [True] * 259)
_uv = me_cylinder_013.uv_layers.new(name='UVMap')
_uv.uv.foreach_set('vector', [0.9544, 0.5091, 0.9417, 0.5091, 0.9417, 0.5011, 0.9544, 0.5011, 0.9544, 0.5011, 0.9417, 0.5011, 0.9417, 0.4933, 0.9544, 0.4933, 0.9544, 0.4933, 0.9417, 0.4933, 0.9417, 0.4861, 0.9544, 0.4861, 0.9544, 0.4861, 0.9417, 0.4861, 0.9417, 0.4799, 0.9544, 0.4799, 0.9544, 0.4799, 0.9417, 0.4799, 0.9417, 0.4748, 0.9544, 0.4748, 0.6075, 0.5792, 0.6165, 0.5792, 0.6208, 0.5865, 0.6118, 0.5865, 0.6118, 0.5865, 0.6208, 0.5865, 0.6234, 0.5944, 0.6144, 0.5944, 0.6144, 0.5944, 0.6234, 0.5944, 0.6243, 0.6027, 0.6153, 0.6027, 0.6153, 0.6027, 0.6243, 0.6027, 0.6234, 0.6109, 0.6144, 0.6109, 0.6144, 0.6109, 0.6234, 0.6109, 0.6208, 0.6188, 0.6118, 0.6188, 0.6118, 0.6188, 0.6208, 0.6188, 0.6165, 0.6261, 0.6075, 0.6261, 0.9288, 0.5954, 0.9416, 0.5954, 0.9416, 0.6003, 0.9288, 0.6003, 0.9288, 0.6003, 0.9416, 0.6003, 0.9416, 0.6065, 0.9288, 0.6065, 0.9288, 0.6065, 0.9416, 0.6065, 0.9416, 0.6136, 0.9288, 0.6136, 0.9288, 0.6136, 0.9416, 0.6136, 0.9416, 0.6214, 0.9288, 0.6214, 0.9288, 0.6214, 0.9416, 0.6214, 0.9416, 0.6296, 0.9288, 0.6296, 0.6805, 0.4606, 0.6897, 0.4603, 0.6892, 0.4606, 0.6892, 0.463, 0.6891, 0.4669, 0.6891, 0.4722, 0.6891, 0.4786, 0.6891, 0.4859, 0.689, 0.4938, 0.689, 0.502, 0.689, 0.5103, 0.689, 0.5182, 0.6889, 0.5255, 0.6889, 0.5319, 0.6889, 0.5372, 0.6889, 0.5411, 0.6889, 0.5435, 0.6897, 0.5438, 0.6802, 0.5434, 0.671, 0.541, 0.6626, 0.5371, 0.6552, 0.5318, 0.6492, 0.5254, 0.6447, 0.5181, 0.6419, 0.5102, 0.641, 0.502, 0.642, 0.4937, 0.6448, 0.4858, 0.6493, 0.4785, 0.6554, 0.4721, 0.6629, 0.4669, 0.6713, 0.463, 0.6897, 0.6274, 0.681, 0.6271, 0.6723, 0.6247, 0.6643, 0.6208, 0.6572, 0.6156, 0.6515, 0.6092, 0.6472, 0.6019, 0.6445, 0.594, 0.6436, 0.5857, 0.6444, 0.5775, 0.6471, 0.5696, 0.6513, 0.5623, 0.657, 0.5558, 0.664, 0.5506, 0.672, 0.5467, 0.6807, 0.5442, 0.6897, 0.5438, 0.6889, 0.5442, 0.6889, 0.5466, 0.6889, 0.5505, 0.6889, 0.5558, 0.689, 0.5622, 0.689, 0.5695, 0.689, 0.5774, 0.689, 0.5857, 0.6891, 0.5939, 0.6891, 0.6018, 0.6891, 0.6091, 0.6892, 0.6155, 0.6892, 0.6208, 0.6892, 0.6247, 0.6892, 0.6271, 0.5695, 0.5792, 0.5823, 0.5792, 0.5823, 0.5872, 0.5695, 0.5872, 0.5695, 0.5872, 0.5823, 0.5872, 0.5823, 0.5952, 0.5695, 0.5952, 0.5695, 0.5952, 0.5823, 0.5952, 0.5823, 0.6026, 0.5695, 0.6026, 0.5695, 0.6026, 0.5823, 0.6026, 0.5823, 0.6091, 0.5695, 0.6091, 0.5695, 0.6091, 0.5823, 0.6091, 0.5823, 0.6146, 0.5695, 0.6146, 0.522, 0.6261, 0.5128, 0.6261, 0.517, 0.6188, 0.5262, 0.6188, 0.5262, 0.6188, 0.517, 0.6188, 0.5196, 0.6109, 0.5287, 0.6109, 0.5287, 0.6109, 0.5196, 0.6109, 0.5204, 0.6027, 0.5296, 0.6027, 0.5296, 0.6027, 0.5204, 0.6027, 0.5196, 0.5944, 0.5287, 0.5944, 0.5287, 0.5944, 0.5196, 0.5944, 0.517, 0.5865, 0.5262, 0.5865, 0.5262, 0.5865, 0.517, 0.5865, 0.5128, 0.5792, 0.522, 0.5792, 0.5567, 0.5792, 0.5695, 0.5792, 0.5695, 0.5847, 0.5567, 0.5847, 0.5567, 0.5847, 0.5695, 0.5847, 0.5695, 0.5914, 0.5567, 0.5914, 0.5567, 0.5914, 0.5695, 0.5914, 0.5695, 0.5988, 0.5567, 0.5988, 0.5567, 0.5988, 0.5695, 0.5988, 0.5695, 0.6069, 0.5567, 0.6069, 0.5567, 0.6069, 0.5695, 0.6069, 0.5695, 0.6151, 0.5567, 0.6151, 0.7475, 0.3935, 0.7475, 0.3851, 0.7485, 0.3851, 0.7485, 0.3935, 0.9946, 0.3754, 0.9856, 0.3754, 0.9856, 0.373, 0.9946, 0.373, 0.9946, 0.373, 0.9856, 0.373, 0.9856, 0.3691, 0.9946, 0.3691, 0.9946, 0.3691, 0.9856, 0.3691, 0.9856, 0.3638, 0.9946, 0.3638, 0.9946, 0.3638, 0.9856, 0.3638, 0.9856, 0.3574, 0.9946, 0.3574, 0.9946, 0.3574, 0.9856, 0.3574, 0.9856, 0.3501, 0.9946, 0.3501, 0.9946, 0.3501, 0.9856, 0.3501, 0.9856, 0.3422, 0.9946, 0.3422, 0.9946, 0.3422, 0.9856, 0.3422, 0.9856, 0.334, 0.9946, 0.334, 0.9946, 0.334, 0.9856, 0.334, 0.9856, 0.3257, 0.9946, 0.3257, 0.9946, 0.3257, 0.9856, 0.3257, 0.9856, 0.3178, 0.9946, 0.3178, 0.9946, 0.3178, 0.9856, 0.3178, 0.9856, 0.3105, 0.9946, 0.3105, 0.9946, 0.3105, 0.9856, 0.3105, 0.9856, 0.3041, 0.9946, 0.3041, 0.9946, 0.3041, 0.9856, 0.3041, 0.9856, 0.2989, 0.9946, 0.2989, 0.9946, 0.2989, 0.9856, 0.2989, 0.9856, 0.295, 0.9946, 0.295, 0.727, 0.5441, 0.7358, 0.5438, 0.7353, 0.5441, 0.7353, 0.5465, 0.7353, 0.5504, 0.7352, 0.5557, 0.7352, 0.5621, 0.7352, 0.5694, 0.7352, 0.5773, 0.7351, 0.5856, 0.7351, 0.5938, 0.7351, 0.6017, 0.7351, 0.609, 0.735, 0.6154, 0.735, 0.6207, 0.735, 0.6246, 0.735, 0.627, 0.7358, 0.6274, 0.7267, 0.627, 0.7181, 0.6246, 0.7101, 0.6206, 0.7031, 0.6154, 0.6974, 0.609, 0.6931, 0.6017, 0.6905, 0.5937, 0.6897, 0.5855, 0.6906, 0.5773, 0.6933, 0.5693, 0.6976, 0.562, 0.7033, 0.5556, 0.7104, 0.5504, 0.7184, 0.5465, 0.9946, 0.295, 0.9856, 0.295, 0.9856, 0.2926, 0.9946, 0.2926, 0.7481, 0.4185, 0.7481, 0.4268, 0.7475, 0.4268, 0.7475, 0.4185, 0.6897, 0.4603, 0.6805, 0.4601, 0.6713, 0.4577, 0.6629, 0.4538, 0.6554, 0.4485, 0.6493, 0.4421, 0.6448, 0.4348, 0.642, 0.4269, 0.641, 0.4187, 0.6419, 0.4105, 0.6447, 0.4025, 0.6492, 0.3952, 0.6552, 0.3888, 0.6626, 0.3835, 0.671, 0.3796, 0.6802, 0.3772, 0.6897, 0.3768, 0.6889, 0.3772, 0.6889, 0.3796, 0.6889, 0.3835, 0.6889, 0.3887, 0.6889, 0.3952, 0.689, 0.4025, 0.689, 0.4104, 0.689, 0.4186, 0.689, 0.4269, 0.6891, 0.4348, 0.6891, 0.4421, 0.6891, 0.4485, 0.6891, 0.4537, 0.6892, 0.4576, 0.6892, 0.46, 0.7358, 0.5846, 0.7485, 0.5846, 0.7485, 0.5926, 0.7358, 0.5926, 0.7358, 0.5926, 0.7485, 0.5926, 0.7485, 0.6005, 0.7358, 0.6005, 0.7358, 0.6005, 0.7485, 0.6005, 0.7485, 0.608, 0.7358, 0.608, 0.7358, 0.608, 0.7485, 0.608, 0.7485, 0.6145, 0.7358, 0.6145, 0.7358, 0.6145, 0.7485, 0.6145, 0.7485, 0.62, 0.7358, 0.62, 0.6319, 0.5792, 0.641, 0.5792, 0.6369, 0.5865, 0.6277, 0.5865, 0.6277, 0.5865, 0.6369, 0.5865, 0.6343, 0.5944, 0.6251, 0.5944, 0.6251, 0.5944, 0.6343, 0.5944, 0.6334, 0.6027, 0.6243, 0.6027, 0.6243, 0.6027, 0.6334, 0.6027, 0.6343, 0.6109, 0.6251, 0.6109, 0.6251, 0.6109, 0.6343, 0.6109, 0.6369, 0.6188, 0.6277, 0.6188, 0.6277, 0.6188, 0.6369, 0.6188, 0.641, 0.6261, 0.6319, 0.6261, 0.5948, 0.5792, 0.6075, 0.5792, 0.6075, 0.5847, 0.5948, 0.5847, 0.5948, 0.5847, 0.6075, 0.5847, 0.6075, 0.5914, 0.5948, 0.5914, 0.5948, 0.5914, 0.6075, 0.5914, 0.6075, 0.5988, 0.5948, 0.5988, 0.5948, 0.5988, 0.6075, 0.5988, 0.6075, 0.6069, 0.5948, 0.6069, 0.5948, 0.6069, 0.6075, 0.6069, 0.6075, 0.6151, 0.5948, 0.6151, 0.7475, 0.4018, 0.7475, 0.3935, 0.7485, 0.3935, 0.7485, 0.4018, 0.9856, 0.5118, 0.9946, 0.5118, 0.9946, 0.5142, 0.9856, 0.5142, 0.9856, 0.5142, 0.9946, 0.5142, 0.9946, 0.5181, 0.9856, 0.5181, 0.9856, 0.5181, 0.9946, 0.5181, 0.9946, 0.5233, 0.9856, 0.5233, 0.9856, 0.5233, 0.9946, 0.5233, 0.9946, 0.5297, 0.9856, 0.5297, 0.9856, 0.5297, 0.9946, 0.5297, 0.9946, 0.537, 0.9856, 0.537, 0.9856, 0.537, 0.9946, 0.537, 0.9946, 0.545, 0.9856, 0.545, 0.9856, 0.545, 0.9946, 0.545, 0.9946, 0.5532, 0.9856, 0.5532, 0.9856, 0.5532, 0.9946, 0.5532, 0.9946, 0.5614, 0.9856, 0.5614, 0.9856, 0.5614, 0.9946, 0.5614, 0.9946, 0.5694, 0.9856, 0.5694, 0.9856, 0.5694, 0.9946, 0.5694, 0.9946, 0.5767, 0.9856, 0.5767, 0.9856, 0.5767, 0.9946, 0.5767, 0.9946, 0.5831, 0.9856, 0.5831, 0.9856, 0.5831, 0.9946, 0.5831, 0.9946, 0.5883, 0.9856, 0.5883, 0.9856, 0.5883, 0.9946, 0.5883, 0.9946, 0.5922, 0.9856, 0.5922, 0.727, 0.4606, 0.7358, 0.4603, 0.7353, 0.4606, 0.7353, 0.463, 0.7353, 0.4669, 0.7352, 0.4722, 0.7352, 0.4786, 0.7352, 0.4859, 0.7352, 0.4938, 0.7351, 0.502, 0.7351, 0.5103, 0.7351, 0.5182, 0.7351, 0.5255, 0.735, 0.5319, 0.735, 0.5372, 0.735, 0.5411, 0.735, 0.5435, 0.7358, 0.5438, 0.7267, 0.5434, 0.7181, 0.541, 0.7101, 0.5371, 0.7031, 0.5319, 0.6974, 0.5254, 0.6931, 0.5181, 0.6905, 0.5102, 0.6897, 0.502, 0.6906, 0.4937, 0.6933, 0.4858, 0.6976, 0.4785, 0.7033, 0.4721, 0.7104, 0.4669, 0.7184, 0.463, 0.9856, 0.5922, 0.9946, 0.5922, 0.9946, 0.5946, 0.9856, 0.5946, 0.7481, 0.4101, 0.7481, 0.4185, 0.7475, 0.4185, 0.7475, 0.4101, 0.7383, 0.4603, 0.7291, 0.4601, 0.7199, 0.4577, 0.7115, 0.4538, 0.7041, 0.4485, 0.698, 0.4421, 0.6935, 0.4348, 0.6906, 0.4269, 0.6897, 0.4187, 0.6906, 0.4105, 0.6933, 0.4025, 0.6978, 0.3952, 0.7039, 0.3888, 0.7112, 0.3835, 0.7197, 0.3796, 0.7288, 0.3772, 0.7383, 0.3768, 0.7375, 0.3772, 0.7375, 0.3796, 0.7375, 0.3835, 0.7375, 0.3887, 0.7376, 0.3952, 0.7376, 0.4025, 0.7376, 0.4104, 0.7377, 0.4186, 0.7377, 0.4269, 0.7377, 0.4348, 0.7377, 0.4421, 0.7378, 0.4485, 0.7378, 0.4537, 0.7378, 0.4576, 0.7378, 0.46, 0.967, 0.2918, 0.967, 0.3754, 0.9611, 0.3754, 0.9611, 0.2918, 0.9611, 0.2918, 0.9611, 0.3754, 0.9545, 0.3754, 0.9545, 0.2918, 1.0, 0.3754, 1.0, 0.459, 0.9945, 0.459, 0.9945, 0.3754, 0.9981, 0.5118, 0.9981, 0.5954, 0.9946, 0.5954, 0.9946, 0.5118, 0.9992, 0.2918, 0.9992, 0.3754, 0.9961, 0.3754, 0.9961, 0.2918, 0.9961, 0.2918, 0.9961, 0.3754, 0.9946, 0.3754, 0.9946, 0.2918, 0.9544, 0.1256, 0.9544, 0.04199, 0.9618, 0.04199, 0.9618, 0.1256, 0.9618, 0.1256, 0.9618, 0.04199, 0.9683, 0.04199, 0.9683, 0.1256, 0.9574, 0.5118, 0.9574, 0.5954, 0.9479, 0.5954, 0.9479, 0.5118, 0.9479, 0.5118, 0.9479, 0.5954, 0.9419, 0.5954, 0.9419, 0.5118, 0.9419, 0.5118, 0.9419, 0.5954, 0.931, 0.5954, 0.931, 0.5118, 0.931, 0.5118, 0.931, 0.5954, 0.9288, 0.5954, 0.9288, 0.5118, 0.9417, 0.5994, 0.9416, 0.5967, 0.9418, 0.5954, 0.9544, 0.5965, 0.9545, 0.5984, 0.5433, 0.6088, 0.5299, 0.6087, 0.5322, 0.6019, 0.5446, 0.6037, 0.5446, 0.6134, 0.5296, 0.6139, 0.5299, 0.6087, 0.5433, 0.6088, 0.9471, 0.6081, 0.9528, 0.613, 0.9543, 0.6173, 0.9416, 0.6173, 0.9418, 0.6075, 0.9419, 0.6027, 0.9417, 0.5994, 0.9545, 0.5984, 0.9545, 0.6081, 0.544, 0.5898, 0.5547, 0.585, 0.5567, 0.5892, 0.5567, 0.5989, 0.5566, 0.6008, 0.544, 0.6019, 0.5438, 0.6006, 0.5439, 0.5978, 0.5441, 0.5946, 0.5296, 0.5875, 0.5299, 0.5792, 0.5406, 0.5794, 0.5484, 0.5804, 0.5547, 0.585, 0.544, 0.5898, 0.5375, 0.5879, 0.9574, 0.5954, 0.9574, 0.5118, 0.9674, 0.5118, 0.9674, 0.5954, 0.9765, 0.2918, 0.9856, 0.2918, 0.9856, 0.3754, 0.9765, 0.3754, 0.641, 0.5792, 0.5128, 0.5792, 0.5128, 0.568, 0.641, 0.568, 0.641, 0.568, 0.5128, 0.568, 0.5128, 0.5555, 0.641, 0.5555, 0.641, 0.5555, 0.5128, 0.5555, 0.5128, 0.5418, 0.641, 0.5418, 0.641, 0.5418, 0.5128, 0.5418, 0.5128, 0.5278, 0.641, 0.5278, 0.641, 0.5278, 0.5128, 0.5278, 0.5128, 0.5136, 0.641, 0.5136, 0.641, 0.5136, 0.5128, 0.5136, 0.5128, 0.4992, 0.641, 0.4992, 0.641, 0.4992, 0.5128, 0.4992, 0.5128, 0.4866, 0.641, 0.4866, 0.5128, 0.3757, 0.641, 0.3757, 0.641, 0.389, 0.5128, 0.389, 0.5128, 0.389, 0.641, 0.389, 0.641, 0.4017, 0.5128, 0.4017, 0.5128, 0.4017, 0.641, 0.4017, 0.641, 0.4152, 0.5128, 0.4152, 0.5128, 0.4152, 0.641, 0.4152, 0.641, 0.4291, 0.5128, 0.4291, 0.5128, 0.4291, 0.641, 0.4291, 0.641, 0.4441, 0.5128, 0.4441, 0.5128, 0.4441, 0.641, 0.4441, 0.641, 0.4575, 0.5128, 0.4575, 0.5128, 0.4575, 0.641, 0.4575, 0.641, 0.4694, 0.5128, 0.4694, 0.5128, 0.4694, 0.641, 0.4694, 0.641, 0.4797, 0.5128, 0.4797, 0.9034, 0.1867, 0.7752, 0.1867, 0.7752, 0.1759, 0.9034, 0.1759, 0.9034, 0.1759, 0.7752, 0.1759, 0.7752, 0.1646, 0.9034, 0.1646, 0.9034, 0.1646, 0.7752, 0.1646, 0.7752, 0.1523, 0.9034, 0.1523, 0.9034, 0.1523, 0.7752, 0.1523, 0.7752, 0.1398, 0.9034, 0.1398, 0.9034, 0.1398, 0.7752, 0.1398, 0.7752, 0.127, 0.9034, 0.127, 0.9034, 0.127, 0.7752, 0.127, 0.7752, 0.1148, 0.9034, 0.1148, 0.9034, 0.1148, 0.7752, 0.1148, 0.7752, 0.1035, 0.9034, 0.1035, 0.9034, 0.1035, 0.7752, 0.1035, 0.7752, 0.09368, 0.9034, 0.09368, 0.7752, 0.4533, 0.9034, 0.4533, 0.9034, 0.4629, 0.7752, 0.4629, 0.7752, 0.4629, 0.9034, 0.4629, 0.9034, 0.474, 0.7752, 0.474, 0.7752, 0.474, 0.9034, 0.474, 0.9034, 0.4861, 0.7752, 0.4861, 0.7752, 0.4861, 0.9034, 0.4861, 0.9034, 0.4988, 0.7752, 0.4988, 0.7752, 0.4988, 0.9034, 0.4988, 0.9034, 0.5116, 0.7752, 0.5116, 0.7752, 0.5116, 0.9034, 0.5116, 0.9034, 0.524, 0.7752, 0.524, 0.7752, 0.524, 0.9034, 0.524, 0.9034, 0.5355, 0.7752, 0.5355, 0.9856, 0.2512, 0.9856, 0.1676, 0.9946, 0.1676, 0.9946, 0.2512, 0.7148, 0.1506, 0.7356, 0.1468, 0.7386, 0.155, 0.7196, 0.1581, 0.6945, 0.1575, 0.7148, 0.1506, 0.7196, 0.1581, 0.7019, 0.1635, 0.6767, 0.1658, 0.6945, 0.1575, 0.7019, 0.1635, 0.6861, 0.1711, 0.663, 0.1768, 0.6767, 0.1658, 0.6861, 0.1711, 0.6729, 0.1806, 0.6517, 0.189, 0.663, 0.1768, 0.6729, 0.1806, 0.6628, 0.1916, 0.6441, 0.2021, 0.6517, 0.189, 0.6628, 0.1916, 0.6561, 0.2037, 0.641, 0.2164, 0.6441, 0.2021, 0.6561, 0.2037, 0.6531, 0.2164, 0.6417, 0.2308, 0.641, 0.2164, 0.6531, 0.2164, 0.654, 0.2293, 0.6468, 0.2444, 0.6417, 0.2308, 0.654, 0.2293, 0.6586, 0.2418, 0.6554, 0.2578, 0.6468, 0.2444, 0.6586, 0.2418, 0.6668, 0.2534, 0.6693, 0.2701, 0.6554, 0.2578, 0.6668, 0.2534, 0.6784, 0.2638, 0.6851, 0.2794, 0.6693, 0.2701, 0.6784, 0.2638, 0.6928, 0.2722, 0.7034, 0.2865, 0.6851, 0.2794, 0.6928, 0.2722, 0.7095, 0.2788, 0.7235, 0.2911, 0.7034, 0.2865, 0.7095, 0.2788, 0.7278, 0.2833, 0.7489, 0.2932, 0.7235, 0.2911, 0.7278, 0.2833, 0.7496, 0.2848, 0.7356, 0.1464, 0.7148, 0.1426, 0.7196, 0.1351, 0.7386, 0.1382, 0.7148, 0.1426, 0.6945, 0.1357, 0.7019, 0.1297, 0.7196, 0.1351, 0.6945, 0.1357, 0.6767, 0.1274, 0.6862, 0.1221, 0.7019, 0.1297, 0.6767, 0.1274, 0.663, 0.1164, 0.673, 0.1126, 0.6862, 0.1221, 0.663, 0.1164, 0.6517, 0.1042, 0.6628, 0.1016, 0.673, 0.1126, 0.6517, 0.1042, 0.6441, 0.09108, 0.6561, 0.08948, 0.6628, 0.1016, 0.6441, 0.09108, 0.641, 0.07676, 0.6531, 0.07676, 0.6561, 0.08948, 0.641, 0.07676, 0.6417, 0.06243, 0.654, 0.0639, 0.6531, 0.07676, 0.6417, 0.06243, 0.6468, 0.04874, 0.6586, 0.0514, 0.654, 0.0639, 0.6468, 0.04874, 0.6554, 0.03535, 0.6668, 0.03974, 0.6586, 0.0514, 0.6554, 0.03535, 0.6693, 0.02313, 0.6784, 0.02936, 0.6668, 0.03974, 0.6693, 0.02313, 0.6851, 0.01379, 0.6928, 0.02103, 0.6784, 0.02936, 0.6851, 0.01379, 0.7034, 0.006666, 0.7095, 0.01436, 0.6928, 0.02103, 0.7034, 0.006666, 0.7235, 0.002041, 0.7279, 0.009918, 0.7095, 0.01436, 0.7235, 0.002041, 0.749, 0.0, 0.7497, 0.008361, 0.7279, 0.009918, 0.9034, 0.09368, 0.7752, 0.09368, 0.7752, 1.226e-08, 0.9034, 0.0, 0.9766, 0.2512, 0.9766, 0.1676, 0.9856, 0.1676, 0.9856, 0.2512, 0.7752, 0.2766, 0.9034, 0.2766, 0.9034, 0.3654, 0.7752, 0.3654, 0.9775, 0.04199, 0.9775, 0.1256, 0.9683, 0.1256, 0.9683, 0.04199, 0.7358, 0.4603, 0.7486, 0.4603, 0.7486, 0.5846, 0.7358, 0.5846, 0.9417, 0.2512, 0.9545, 0.2512, 0.9545, 0.3754, 0.9417, 0.3754, 0.9765, 0.2918, 0.9765, 0.3754, 0.967, 0.3754, 0.967, 0.2918, 0.9034, 0.4533, 0.7752, 0.4533, 0.7752, 0.3654, 0.9034, 0.3654, 0.9856, 0.5118, 0.9856, 0.5954, 0.9765, 0.5954, 0.9765, 0.5118, 0.7752, 0.1867, 0.9034, 0.1867, 0.9034, 0.2766, 0.7752, 0.2766, 0.9417, 0.1256, 0.9417, 0.0, 0.9544, 0.0, 0.9544, 0.1256, 0.9417, 0.2512, 0.9417, 0.1256, 0.9544, 0.1256, 0.9544, 0.2512, 0.9034, 0.5407, 0.9034, 0.6243, 0.8941, 0.6243, 0.8941, 0.5407, 0.9545, 0.459, 0.9545, 0.3754, 0.9673, 0.3754, 0.9673, 0.459, 0.0, 0.0, 0.1282, 0.0, 0.1282, 0.9995, 5.265e-07, 0.9995, 0.7752, 0.9998, 0.7625, 0.9997, 0.7625, 0.002234, 0.7625, 0.001793, 0.7627, 0.001371, 0.7631, 0.0009828, 0.7635, 0.0006436, 0.764, 0.0003665, 0.7646, 0.0001621, 0.7653, 3.836e-05, 0.7659, 0.0, 0.7752, 6.889e-05, 0.1282, 0.001645, 0.2564, 0.001645, 0.2564, 0.9955, 0.1282, 0.9955, 0.3846, 0.0, 0.5128, 0.0, 0.5128, 0.6115, 0.3846, 0.6115, 0.3846, 0.6138, 0.5128, 0.6138, 0.5128, 0.6176, 0.3846, 0.6176, 0.9186, 0.876, 0.9178, 0.8759, 0.9171, 0.8757, 0.9166, 0.8753, 0.9163, 0.8749, 0.9161, 0.8744, 0.9161, 0.0009876, 0.9162, 0.0007949, 0.9163, 0.0006096, 0.9164, 0.0004389, 0.9166, 0.0002892, 0.9168, 0.0001664, 0.9171, 7.516e-05, 0.9173, 1.894e-05, 0.9176, 1.742e-09, 0.9288, 0.0, 0.9288, 0.8746, 0.9287, 0.8751, 0.9284, 0.8754, 0.928, 0.8757, 0.9274, 0.8759, 0.9268, 0.876, 0.9747, 0.1681, 0.9747, 0.2507, 0.9675, 0.2507, 0.9675, 0.1681, 0.9766, 0.459, 0.9766, 0.3754, 0.9856, 0.3754, 0.9856, 0.459, 0.9544, 0.1519, 0.9672, 0.1519, 0.9672, 0.2504, 0.9544, 0.2504, 0.8892, 0.5407, 0.8892, 0.6243, 0.7752, 0.6243, 0.7752, 0.5407, 0.749, 0.2932, 0.749, 0.3768, 0.641, 0.3768, 0.641, 0.2932, 0.9417, 0.256, 0.9288, 0.256, 0.9288, 0.0007597, 0.9289, 0.000525, 0.9291, 0.0003131, 0.9293, 0.0001451, 0.9296, 3.723e-05, 0.93, 0.0, 0.9407, 0.0, 0.9411, 4.857e-05, 0.9414, 0.0001867, 0.9416, 0.0003936, 0.9417, 0.0006375, 0.9945, 0.3754, 0.9945, 0.459, 0.9856, 0.459, 0.9856, 0.3754, 0.9749, 0.3754, 0.9749, 0.459, 0.9673, 0.459, 0.9673, 0.3754, 0.641, 0.1925, 0.5128, 0.1925, 0.5128, 0.0, 0.641, 0.0, 0.8941, 0.5407, 0.8941, 0.6243, 0.8935, 0.6243, 0.8935, 0.5407, 0.8935, 0.5407, 0.8935, 0.6243, 0.8928, 0.6243, 0.8928, 0.5407, 0.8928, 0.5407, 0.8928, 0.6243, 0.8922, 0.6243, 0.8922, 0.5407, 0.8922, 0.5407, 0.8922, 0.6243, 0.8917, 0.6243, 0.8917, 0.5407, 0.1282, 0.0, 0.2564, 6.132e-09, 0.2564, 0.0003635, 0.1282, 0.0003635, 0.1282, 0.0003635, 0.2564, 0.0003635, 0.2564, 0.0007693, 0.1282, 0.0007693, 0.1282, 0.0007693, 0.2564, 0.0007693, 0.2564, 0.001202, 0.1282, 0.001202, 0.1282, 0.001202, 0.2564, 0.001202, 0.2564, 0.001645, 0.1282, 0.001645, 0.7625, 0.9999, 0.7497, 1.0, 0.7497, 6.557e-05, 0.759, 0.0, 0.7597, 3.861e-05, 0.7603, 0.0001627, 0.7609, 0.0003673, 0.7615, 0.0006447, 0.7619, 0.0009841, 0.7622, 0.001372, 0.7624, 0.001795, 0.7625, 0.002236, 0.8911, 0.5412, 0.8911, 0.6238, 0.8907, 0.624, 0.8907, 0.5411, 0.8907, 0.5411, 0.8907, 0.624, 0.8904, 0.6241, 0.8904, 0.5409, 0.8904, 0.5409, 0.8904, 0.6241, 0.8899, 0.6242, 0.8899, 0.5408, 0.8899, 0.5408, 0.8899, 0.6242, 0.8895, 0.6243, 0.8895, 0.5407, 0.8895, 0.5407, 0.8895, 0.6243, 0.8892, 0.6243, 0.8892, 0.5407, 0.9747, 0.2507, 0.9747, 0.1681, 0.9751, 0.168, 0.9751, 0.2509, 0.9751, 0.2509, 0.9751, 0.168, 0.9755, 0.1678, 0.9755, 0.251, 0.9755, 0.251, 0.9755, 0.1678, 0.9759, 0.1677, 0.9759, 0.2511, 0.9759, 0.2511, 0.9759, 0.1677, 0.9763, 0.1676, 0.9763, 0.2512, 0.9763, 0.2512, 0.9763, 0.1676, 0.9766, 0.1676, 0.9766, 0.2512, 0.9545, 0.3762, 0.9417, 0.3762, 0.9417, 0.376, 0.9544, 0.376, 0.9544, 0.376, 0.9417, 0.376, 0.9419, 0.3757, 0.9542, 0.3757, 0.9542, 0.3757, 0.9419, 0.3757, 0.9422, 0.3755, 0.9539, 0.3755, 0.9539, 0.3755, 0.9422, 0.3755, 0.9426, 0.3754, 0.9536, 0.3754, 0.9672, 0.168, 0.9751, 0.168, 0.9747, 0.1681, 0.9675, 0.1681, 0.9544, 0.2504, 0.9672, 0.2504, 0.9671, 0.2506, 0.9544, 0.2506, 0.9544, 0.2506, 0.9671, 0.2506, 0.9669, 0.2509, 0.9546, 0.2509, 0.9546, 0.2509, 0.9669, 0.2509, 0.9666, 0.2511, 0.9549, 0.2511, 0.9549, 0.2511, 0.9666, 0.2511, 0.9663, 0.2512, 0.9553, 0.2512, 0.9751, 0.2509, 0.9672, 0.2509, 0.9675, 0.2507, 0.9747, 0.2507, 0.9545, 0.4748, 0.9417, 0.4748, 0.9417, 0.3762, 0.9545, 0.3762, 0.5128, 0.6138, 0.3846, 0.6138, 0.3846, 0.6134, 0.5128, 0.6134, 0.5128, 0.6134, 0.3846, 0.6134, 0.3846, 0.6129, 0.5128, 0.6129, 0.5128, 0.6129, 0.3846, 0.6129, 0.3846, 0.6124, 0.5128, 0.6124, 0.5128, 0.6124, 0.3846, 0.6124, 0.3846, 0.6119, 0.5128, 0.6119, 0.5128, 0.6119, 0.3846, 0.6119, 0.3846, 0.6115, 0.5128, 0.6115, 0.9146, 0.0, 0.9149, 1.894e-05, 0.9152, 7.516e-05, 0.9155, 0.0001664, 0.9157, 0.0002892, 0.9159, 0.0004389, 0.916, 0.0006096, 0.9161, 0.0007949, 0.9161, 0.0009876, 0.9161, 0.8744, 0.916, 0.8749, 0.9157, 0.8753, 0.9151, 0.8757, 0.9144, 0.8759, 0.9137, 0.876, 0.9055, 0.876, 0.9049, 0.8759, 0.9043, 0.8757, 0.9038, 0.8754, 0.9035, 0.8751, 0.9034, 0.8746, 0.9034, 2.156e-10, 0.2564, 0.6264, 0.3846, 0.6264, 0.3846, 0.6267, 0.2564, 0.6267, 0.2564, 0.6267, 0.3846, 0.6267, 0.3846, 0.6271, 0.2564, 0.6271, 0.2564, 0.6271, 0.3846, 0.6271, 0.3846, 0.6276, 0.2564, 0.6276, 0.2564, 0.6276, 0.3846, 0.6276, 0.3846, 0.628, 0.2564, 0.628, 0.2564, 0.628, 0.3846, 0.628, 0.3846, 0.6283, 0.2564, 0.6283, 0.3846, 0.6264, 0.2564, 0.6264, 0.2564, 0.0, 0.3846, 0.0, 0.6436, 0.5438, 0.6436, 0.6275, 0.6434, 0.6275, 0.6434, 0.5438, 0.6434, 0.5438, 0.6434, 0.6275, 0.6431, 0.6275, 0.6431, 0.5438, 0.6431, 0.5438, 0.6431, 0.6275, 0.6428, 0.6275, 0.6428, 0.5438, 0.6428, 0.5438, 0.6428, 0.6275, 0.6425, 0.6275, 0.6425, 0.5438, 0.6425, 0.5438, 0.6425, 0.6275, 0.6422, 0.6275, 0.6422, 0.5438, 0.6422, 0.5438, 0.6422, 0.6275, 0.642, 0.6275, 0.642, 0.5438, 0.642, 0.5438, 0.642, 0.6275, 0.6417, 0.6275, 0.6417, 0.5438, 0.6417, 0.5438, 0.6417, 0.6275, 0.6415, 0.6275, 0.6415, 0.5438, 0.9865, 0.1256, 0.9865, 0.04199, 0.995, 0.04199, 0.995, 0.1256, 0.641, 0.1934, 0.5128, 0.1934, 0.5128, 0.1932, 0.641, 0.1932, 0.641, 0.1932, 0.5128, 0.1932, 0.5128, 0.193, 0.641, 0.193, 0.641, 0.193, 0.5128, 0.193, 0.5128, 0.1927, 0.641, 0.1927, 0.641, 0.1927, 0.5128, 0.1927, 0.5128, 0.1925, 0.641, 0.1925, 0.9417, 0.5118, 0.9288, 0.5118, 0.9288, 0.2566, 0.9289, 0.2563, 0.9291, 0.2561, 0.9294, 0.256, 0.9298, 0.256, 0.9405, 0.256, 0.9409, 0.256, 0.9412, 0.2561, 0.9414, 0.2563, 0.9416, 0.2565, 0.9417, 0.2567, 0.9749, 0.459, 0.9749, 0.3754, 0.9752, 0.3754, 0.9752, 0.459, 0.9752, 0.459, 0.9752, 0.3754, 0.9756, 0.3754, 0.9756, 0.459, 0.9756, 0.459, 0.9756, 0.3754, 0.9759, 0.3754, 0.9759, 0.459, 0.9759, 0.459, 0.9759, 0.3754, 0.9763, 0.3754, 0.9763, 0.459, 0.9763, 0.459, 0.9763, 0.3754, 0.9766, 0.3754, 0.9766, 0.459, 0.641, 0.3757, 0.5128, 0.3757, 0.5128, 0.1934, 0.641, 0.1934])
me_cylinder_013.materials.append(None)
me_cylinder_013.use_remesh_preserve_volume = False
me_cylinder_013.use_remesh_preserve_attributes = False
me_cylinder_013.use_mirror_vertex_groups = False
me_cylinder_013.update()

# ---- objects
ob_rod_support = bpy.data.objects.new('Rod Support', me_cylinder_013)

# ---- transforms, parenting, visibility, modifiers, constraints
ob_rod_support.location = (0.0, 0.0, 0.0)
ob_rod_support.lineart.crease_threshold = 0.0

# ---- collection membership
col_collection_1.objects.link(ob_rod_support)

# ---- scene / render settings (as saved in the file)
scene.frame_start = 1; scene.frame_end = 250; scene.frame_set(1)
scene.render.engine = 'CYCLES'
scene.render.resolution_percentage = 50
scene.render.dither_intensity = 0.0
scene.cycles.use_denoising = False
scene.cycles.samples = 128
scene.cycles.sampling_pattern = 'TABULATED_SOBOL'
scene.cycles.light_sampling_threshold = 0.0
scene.cycles.use_adaptive_sampling = False
scene.cycles.use_light_tree = False
scene.cycles.caustics_reflective = False
scene.cycles.caustics_refractive = False
scene.cycles.blur_glossy = 0.0
scene.cycles.max_bounces = 6
scene.cycles.sample_clamp_direct = 1.0
scene.cycles.sample_clamp_indirect = 1.0
scene.view_settings.view_transform = 'Standard'
bpy.context.view_layer.update()

# ---- added for rendering (the .blend has no active camera and no usable light): camera, sun
cam_auto = bpy.data.cameras.new('AutoCamera')
cam_auto.lens = 50.0
cam_auto.sensor_width = 36.0
cam_auto.clip_end = 1000.0
ob_auto_camera = bpy.data.objects.new('AutoCamera', cam_auto)
scene.collection.objects.link(ob_auto_camera)
ob_auto_camera.location = (0.366671, -0.594185, 0.389349)
ob_auto_camera.rotation_euler = (1.09748, -7.21219e-08, 0.694738)
scene.camera = ob_auto_camera
light_auto_sun = bpy.data.lights.new('AutoSun', 'SUN')
light_auto_sun.energy = 3.0
light_auto_sun.angle = 0.0523599
ob_auto_sun = bpy.data.objects.new('AutoSun', light_auto_sun)
scene.collection.objects.link(ob_auto_sun)
ob_auto_sun.rotation_euler = (0.872665, 0.174533, 0.523599)
bpy.context.view_layer.update()
